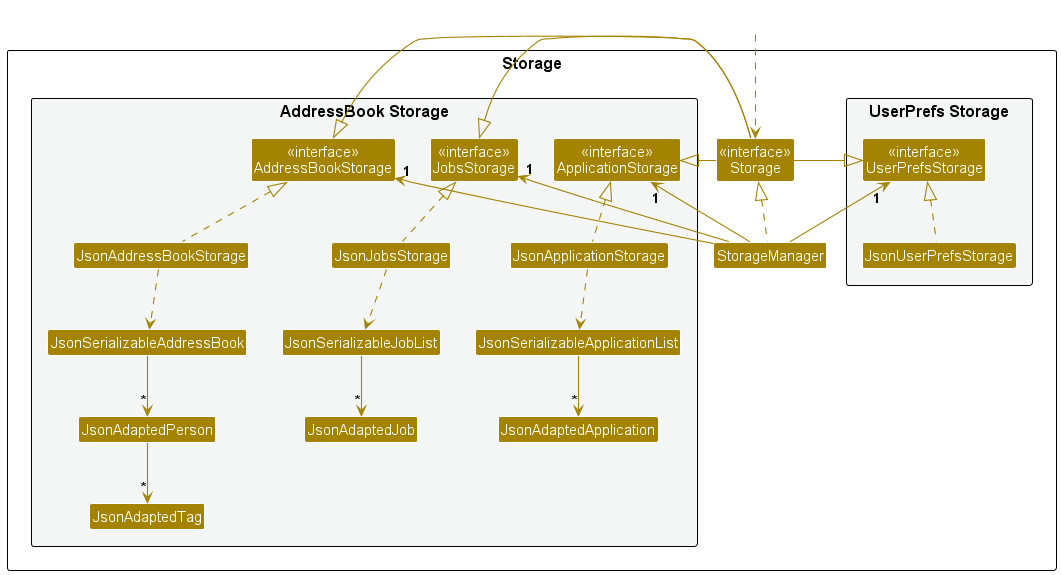

The diagram above was rendered by PlantUML. Its source (embedded in the PNG):
@startuml
!include style.puml
skinparam arrowThickness 1.1
skinparam arrowColor STORAGE_COLOR
skinparam classBackgroundColor STORAGE_COLOR

package Storage as StoragePackage {

package "UserPrefs Storage" #F4F6F6{
Class "<<interface>>\nUserPrefsStorage" as UserPrefsStorage
Class JsonUserPrefsStorage
}

Class "<<interface>>\nStorage" as Storage
Class StorageManager

package "AddressBook Storage" #F4F6F6{
Class "<<interface>>\nAddressBookStorage" as AddressBookStorage
Class JsonAddressBookStorage
Class JsonSerializableAddressBook
Class JsonAdaptedPerson
Class JsonAdaptedTag
Class "<<interface>>\nJobsStorage" as JobsStorage
Class JsonJobsStorage
Class JsonSerializableJobList
Class JsonAdaptedJob
Class "<<interface>>\nApplicationStorage" as ApplicationStorage
Class JsonApplicationStorage
Class JsonSerializableApplicationList
Class JsonAdaptedApplication
}

}

Class HiddenOutside #FFFFFF
HiddenOutside ..> Storage

StorageManager .up.|> Storage
StorageManager -up-> "1" UserPrefsStorage
StorageManager -up-> "1" AddressBookStorage
StorageManager -up-> "1" JobsStorage
StorageManager -up-> "1" ApplicationStorage

Storage -left-|> ApplicationStorage
Storage -left-|> JobsStorage
Storage -left-|> UserPrefsStorage
Storage -right-|> AddressBookStorage

JsonUserPrefsStorage .up.|> UserPrefsStorage
JsonAddressBookStorage .up.|> AddressBookStorage
JsonAddressBookStorage ..> JsonSerializableAddressBook
JsonSerializableAddressBook --> "*" JsonAdaptedPerson
JsonAdaptedPerson --> "*" JsonAdaptedTag

JsonJobsStorage .up.|> JobsStorage
JsonJobsStorage ..> JsonSerializableJobList
JsonSerializableJobList --> "*" JsonAdaptedJob

JsonApplicationStorage .up.|> ApplicationStorage
JsonApplicationStorage ..> JsonSerializableApplicationList
JsonSerializableApplicationList --> "*" JsonAdaptedApplication

@enduml